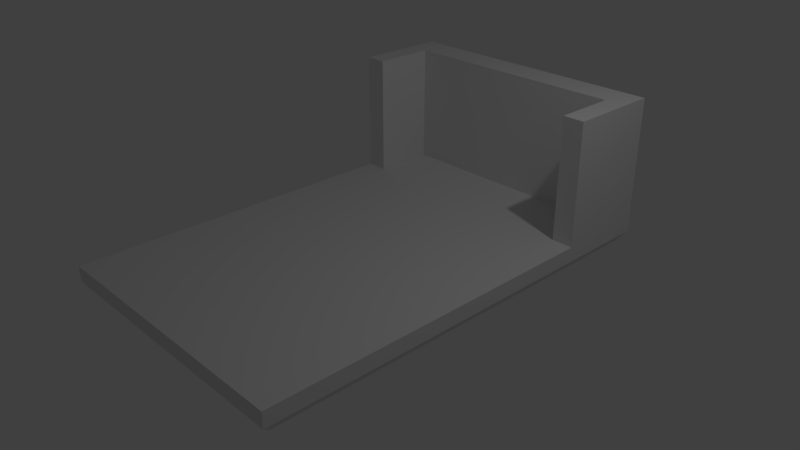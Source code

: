 # Source: Prototype_basic_sled.blend  (saved by Blender 2.79.0; exported with 4.5.12 LTS)
import bpy
from mathutils import Matrix  # noqa: F401  (used for matrix-valued properties, if any)

bpy.ops.wm.read_factory_settings(use_empty=True)
scene = bpy.context.scene
scene.name = 'Scene'

# ---- collections
col_collection_1 = bpy.data.collections.new('Collection 1'); scene.collection.children.link(col_collection_1)

# ---- materials (node trees are filled in below, after node groups)
mat_material = bpy.data.materials.new('Material')
mat_material.alpha_threshold = 0.0
mat_material.use_transparent_shadow = False
mat_material.roughness = 0.5
mat_material.line_color = (0.0, 0.0, 0.0, 1.0)

# ---- material node trees

# ---- world
world_world = bpy.data.worlds.new('World'); scene.world = world_world
world_world.color = (0.05088, 0.05088, 0.05088)
world_world.use_sun_shadow = False
world_world.sun_shadow_jitter_overblur = 0.0
world_world.cycles.sampling_method = 'MANUAL'

# ---- cameras
cam_camera = bpy.data.cameras.new('Camera')
cam_camera.clip_end = 100.0
cam_camera.lens = 35.0
cam_camera.sensor_width = 32.0
cam_camera.sensor_height = 18.0
cam_camera.ortho_scale = 7.314
cam_camera.dof.focus_distance = 0.0
cam_camera.dof.aperture_fstop = 128.0

# ---- lights
light_lamp = bpy.data.lights.new('Lamp', 'POINT')
light_lamp.transmission_factor = 0.0
light_lamp.cutoff_distance = 30.0
light_lamp.energy = 100.0
light_lamp.shadow_buffer_clip_start = 1.001
light_lamp.shadow_soft_size = 0.1
light_lamp.shadow_maximum_resolution = 0.006
light_lamp.use_absolute_resolution = True

# ---- meshes
me_cube = bpy.data.meshes.new('Cube')
me_cube.from_pydata([(1.0, 1.0, 1.0), (1.0, -1.0, 1.0), (-1.0, -1.0, 1.0), (-1.0, 1.0, 1.0), (1.0, 0.8571, 1.0), (1.0, 0.7143, 1.0), (1.0, 0.5714, 1.0), (1.0, 0.4286, 1.0), (1.0, 0.2857, 1.0), (1.0, 0.1429, 1.0), (1.0, -5.066e-07, 1.0), (1.0, -0.1429, 1.0), (1.0, -0.2857, 1.0), (1.0, -0.4286, 1.0), (1.0, -0.5714, 1.0), (1.0, -0.7143, 1.0), (1.0, -0.8571, 1.0), (-1.0, -0.8571, 1.0), (-1.0, -0.7143, 1.0), (-1.0, -0.5714, 1.0), (-1.0, -0.4286, 1.0), (-1.0, -0.2857, 1.0), (-1.0, -0.1429, 1.0), (-1.0, 2.384e-07, 1.0), (-1.0, 0.1429, 1.0), (-1.0, 0.2857, 1.0), (-1.0, 0.4286, 1.0), (-1.0, 0.5714, 1.0), (-1.0, 0.7143, 1.0), (-1.0, 0.8571, 1.0), (0.8462, 1.0, 1.0), (0.6923, 1.0, 1.0), (0.5385, 1.0, 1.0), (0.3846, 1.0, 1.0), (0.2308, 1.0, 1.0), (0.07692, 1.0, 1.0), (-0.07692, 1.0, 1.0), (-0.2308, 1.0, 1.0), (-0.3846, 1.0, 1.0), (-0.5385, 1.0, 1.0), (-0.6923, 1.0, 1.0), (-0.8462, 1.0, 1.0), (0.8462, -1.0, 1.0), (0.6923, -1.0, 1.0), (0.5385, -1.0, 1.0), (0.3846, -1.0, 1.0), (0.2308, -1.0, 1.0), (0.07692, -1.0, 1.0), (-0.07692, -1.0, 1.0), (-0.2308, -1.0, 1.0), (-0.3846, -1.0, 1.0), (-0.5385, -1.0, 1.0), (-0.6923, -1.0, 1.0), (-0.8462, -1.0, 1.0), (-0.8462, 0.8571, 1.0), (-0.6923, 0.8571, 1.0), (-0.5385, 0.8571, 1.0), (-0.3846, 0.8571, 1.0), (-0.2308, 0.8571, 1.0), (-0.07692, 0.8571, 1.0), (0.07692, 0.8571, 1.0), (0.2308, 0.8571, 1.0), (0.3846, 0.8571, 1.0), (0.5385, 0.8571, 1.0), (0.6923, 0.8571, 1.0), (0.8462, 0.8571, 1.0), (-0.8462, 0.7143, 1.0), (-0.6923, 0.7143, 1.0), (-0.5385, 0.7143, 1.0), (-0.3846, 0.7143, 1.0), (-0.2308, 0.7143, 1.0), (-0.07692, 0.7143, 1.0), (0.07692, 0.7143, 1.0), (0.2308, 0.7143, 1.0), (0.3846, 0.7143, 1.0), (0.5385, 0.7143, 1.0), (0.6923, 0.7143, 1.0), (0.8462, 0.7143, 1.0), (-0.8462, 0.5714, 1.0), (-0.6923, 0.5714, 1.0), (-0.5385, 0.5714, 1.0), (-0.3846, 0.5714, 1.0), (-0.2308, 0.5714, 1.0), (-0.07692, 0.5714, 1.0), (0.07692, 0.5714, 1.0), (0.2308, 0.5714, 1.0), (0.3846, 0.5714, 1.0), (0.5385, 0.5714, 1.0), (0.6923, 0.5714, 1.0), (0.8462, 0.5714, 1.0), (-0.8462, 0.4286, 1.0), (-0.6923, 0.4286, 1.0), (-0.5385, 0.4286, 1.0), (-0.3846, 0.4286, 1.0), (-0.2308, 0.4286, 1.0), (-0.07692, 0.4286, 1.0), (0.07692, 0.4286, 1.0), (0.2308, 0.4286, 1.0), (0.3846, 0.4286, 1.0), (0.5385, 0.4286, 1.0), (0.6923, 0.4286, 1.0), (0.8462, 0.4286, 1.0), (-0.8462, 0.2857, 1.0), (-0.6923, 0.2857, 1.0), (-0.5385, 0.2857, 1.0), (-0.3846, 0.2857, 1.0), (-0.2308, 0.2857, 1.0), (-0.07692, 0.2857, 1.0), (0.07692, 0.2857, 1.0), (0.2308, 0.2857, 1.0), (0.3846, 0.2857, 1.0), (0.5385, 0.2857, 1.0), (0.6923, 0.2857, 1.0), (0.8462, 0.2857, 1.0), (-0.8462, 0.1429, 1.0), (-0.6923, 0.1429, 1.0), (-0.5385, 0.1429, 1.0), (-0.3846, 0.1429, 1.0), (-0.2308, 0.1429, 1.0), (-0.07692, 0.1429, 1.0), (0.07692, 0.1429, 1.0), (0.2308, 0.1429, 1.0), (0.3846, 0.1429, 1.0), (0.5385, 0.1429, 1.0), (0.6923, 0.1429, 1.0), (0.8462, 0.1429, 1.0), (-0.8462, 1.811e-07, 1.0), (-0.6923, 1.238e-07, 1.0), (-0.5385, 6.648e-08, 1.0), (-0.3846, 9.17e-09, 1.0), (-0.2308, -4.814e-08, 1.0), (-0.07692, -1.055e-07, 1.0), (0.07692, -1.628e-07, 1.0), (0.2308, -2.201e-07, 1.0), (0.3846, -2.774e-07, 1.0), (0.5385, -3.347e-07, 1.0), (0.6923, -3.92e-07, 1.0), (0.8462, -4.493e-07, 1.0), (-0.8462, -0.1429, 1.0), (-0.6923, -0.1429, 1.0), (-0.5385, -0.1429, 1.0), (-0.3846, -0.1429, 1.0), (-0.2308, -0.1429, 1.0), (-0.07692, -0.1429, 1.0), (0.07692, -0.1429, 1.0), (0.2308, -0.1429, 1.0), (0.3846, -0.1429, 1.0), (0.5385, -0.1429, 1.0), (0.6923, -0.1429, 1.0), (0.8462, -0.1429, 1.0), (-0.8462, -0.2857, 1.0), (-0.6923, -0.2857, 1.0), (-0.5385, -0.2857, 1.0), (-0.3846, -0.2857, 1.0), (-0.2308, -0.2857, 1.0), (-0.07692, -0.2857, 1.0), (0.07692, -0.2857, 1.0), (0.2308, -0.2857, 1.0), (0.3846, -0.2857, 1.0), (0.5385, -0.2857, 1.0), (0.6923, -0.2857, 1.0), (0.8462, -0.2857, 1.0), (-0.8462, -0.4286, 1.0), (-0.6923, -0.4286, 1.0), (-0.5385, -0.4286, 1.0), (-0.3846, -0.4286, 1.0), (-0.2308, -0.4286, 1.0), (-0.07692, -0.4286, 1.0), (0.07692, -0.4286, 1.0), (0.2308, -0.4286, 1.0), (0.3846, -0.4286, 1.0), (0.5385, -0.4286, 1.0), (0.6923, -0.4286, 1.0), (0.8462, -0.4286, 1.0), (-0.8462, -0.5714, 1.0), (-0.6923, -0.5714, 1.0), (-0.5385, -0.5714, 1.0), (-0.3846, -0.5714, 1.0), (-0.2308, -0.5714, 1.0), (-0.07692, -0.5714, 1.0), (0.07692, -0.5714, 1.0), (0.2308, -0.5714, 1.0), (0.3846, -0.5714, 1.0), (0.5385, -0.5714, 1.0), (0.6923, -0.5714, 1.0), (0.8462, -0.5714, 1.0), (-0.8462, -0.7143, 1.0), (-0.6923, -0.7143, 1.0), (-0.5385, -0.7143, 1.0), (-0.3846, -0.7143, 1.0), (-0.2308, -0.7143, 1.0), (-0.07692, -0.7143, 1.0), (0.07692, -0.7143, 1.0), (0.2308, -0.7143, 1.0), (0.3846, -0.7143, 1.0), (0.5385, -0.7143, 1.0), (0.6923, -0.7143, 1.0), (0.8462, -0.7143, 1.0), (-0.8462, -0.8571, 1.0), (-0.6923, -0.8571, 1.0), (-0.5385, -0.8571, 1.0), (-0.3846, -0.8571, 1.0), (-0.2308, -0.8571, 1.0), (-0.07692, -0.8571, 1.0), (0.07692, -0.8571, 1.0), (0.2308, -0.8571, 1.0), (0.3846, -0.8571, 1.0), (0.5385, -0.8571, 1.0), (0.6923, -0.8571, 1.0), (0.8462, -0.8571, 1.0), (0.8462, 0.8571, -1.0), (0.6923, 0.8571, -1.0), (0.5385, 0.8571, -1.0), (0.3846, 0.8571, -1.0), (0.2308, 0.8571, -1.0), (0.07692, 0.8571, -1.0), (-0.07692, 0.8571, -1.0), (-0.2308, 0.8571, -1.0), (-0.3846, 0.8571, -1.0), (-0.5385, 0.8571, -1.0), (-0.6923, 0.8571, -1.0), (-0.8462, 0.8571, -1.0), (0.8462, 0.7143, -1.0), (0.6923, 0.7143, -1.0), (0.5385, 0.7143, -1.0), (0.3846, 0.7143, -1.0), (0.2308, 0.7143, -1.0), (0.07692, 0.7143, -1.0), (-0.07692, 0.7143, -1.0), (-0.2308, 0.7143, -1.0), (-0.3846, 0.7143, -1.0), (-0.5385, 0.7143, -1.0), (-0.6923, 0.7143, -1.0), (-0.8462, 0.7143, -1.0), (0.8462, 0.5714, -1.0), (0.6923, 0.5714, -1.0), (0.5385, 0.5714, -1.0), (0.3846, 0.5714, -1.0), (0.2308, 0.5714, -1.0), (0.07692, 0.5714, -1.0), (-0.07692, 0.5714, -1.0), (-0.2308, 0.5714, -1.0), (-0.3846, 0.5714, -1.0), (-0.5385, 0.5714, -1.0), (-0.6923, 0.5714, -1.0), (-0.8462, 0.5714, -1.0), (0.8462, 0.4286, -1.0), (0.6923, 0.4286, -1.0), (0.5385, 0.4286, -1.0), (0.3846, 0.4286, -1.0), (0.2308, 0.4286, -1.0), (0.07692, 0.4286, -1.0), (-0.07692, 0.4286, -1.0), (-0.2308, 0.4286, -1.0), (-0.3846, 0.4286, -1.0), (-0.5385, 0.4286, -1.0), (-0.6923, 0.4286, -1.0), (-0.8462, 0.4286, -1.0), (0.8462, 0.2857, -1.0), (0.6923, 0.2857, -1.0), (0.5385, 0.2857, -1.0), (0.3846, 0.2857, -1.0), (0.2308, 0.2857, -1.0), (0.07692, 0.2857, -1.0), (-0.07692, 0.2857, -1.0), (-0.2308, 0.2857, -1.0), (-0.3846, 0.2857, -1.0), (-0.5385, 0.2857, -1.0), (-0.6923, 0.2857, -1.0), (-0.8462, 0.2857, -1.0), (0.8462, 0.1429, -1.0), (0.6923, 0.1429, -1.0), (0.5385, 0.1429, -1.0), (0.3846, 0.1429, -1.0), (0.2308, 0.1429, -1.0), (0.07692, 0.1429, -1.0), (-0.07692, 0.1429, -1.0), (-0.2308, 0.1429, -1.0), (-0.3846, 0.1429, -1.0), (-0.5385, 0.1429, -1.0), (-0.6923, 0.1429, -1.0), (-0.8462, 0.1429, -1.0), (0.8462, 6.877e-09, -1.0), (0.6923, 2.866e-08, -1.0), (0.5385, 5.043e-08, -1.0), (0.3846, 7.221e-08, -1.0), (0.2308, 9.399e-08, -1.0), (0.07692, 1.158e-07, -1.0), (-0.07692, 1.375e-07, -1.0), (-0.2308, 1.593e-07, -1.0), (-0.3846, 1.811e-07, -1.0), (-0.5385, 2.029e-07, -1.0), (-0.6923, 2.247e-07, -1.0), (-0.8462, 2.464e-07, -1.0), (0.8462, -0.1429, -1.0), (0.6923, -0.1429, -1.0), (0.5385, -0.1429, -1.0), (0.3846, -0.1429, -1.0), (0.2308, -0.1429, -1.0), (0.07692, -0.1429, -1.0), (-0.07692, -0.1429, -1.0), (-0.2308, -0.1429, -1.0), (-0.3846, -0.1429, -1.0), (-0.5385, -0.1429, -1.0), (-0.6923, -0.1429, -1.0), (-0.8462, -0.1429, -1.0), (0.8462, -0.2857, -1.0), (0.6923, -0.2857, -1.0), (0.5385, -0.2857, -1.0), (0.3846, -0.2857, -1.0), (0.2308, -0.2857, -1.0), (0.07692, -0.2857, -1.0), (-0.07692, -0.2857, -1.0), (-0.2308, -0.2857, -1.0), (-0.3846, -0.2857, -1.0), (-0.5385, -0.2857, -1.0), (-0.6923, -0.2857, -1.0), (-0.8462, -0.2857, -1.0), (0.8462, -0.4286, -1.0), (0.6923, -0.4286, -1.0), (0.5385, -0.4286, -1.0), (0.3846, -0.4286, -1.0), (0.2308, -0.4286, -1.0), (0.07692, -0.4286, -1.0), (-0.07692, -0.4286, -1.0), (-0.2308, -0.4286, -1.0), (-0.3846, -0.4286, -1.0), (-0.5385, -0.4286, -1.0), (-0.6923, -0.4286, -1.0), (-0.8462, -0.4286, -1.0), (0.8462, -0.5714, -1.0), (0.6923, -0.5714, -1.0), (0.5385, -0.5714, -1.0), (0.3846, -0.5714, -1.0), (0.2308, -0.5714, -1.0), (0.07692, -0.5714, -1.0), (-0.07692, -0.5714, -1.0), (-0.2308, -0.5714, -1.0), (-0.3846, -0.5714, -1.0), (-0.5385, -0.5714, -1.0), (-0.6923, -0.5714, -1.0), (-0.8462, -0.5714, -1.0), (0.8462, -0.7143, -1.0), (0.6923, -0.7143, -1.0), (0.5385, -0.7143, -1.0), (0.3846, -0.7143, -1.0), (0.2308, -0.7143, -1.0), (0.07692, -0.7143, -1.0), (-0.07692, -0.7143, -1.0), (-0.2308, -0.7143, -1.0), (-0.3846, -0.7143, -1.0), (-0.5385, -0.7143, -1.0), (-0.6923, -0.7143, -1.0), (-0.8462, -0.7143, -1.0), (0.8462, -0.8571, -1.0), (0.6923, -0.8571, -1.0), (0.5385, -0.8571, -1.0), (0.3846, -0.8571, -1.0), (0.2308, -0.8571, -1.0), (0.07692, -0.8571, -1.0), (-0.07692, -0.8571, -1.0), (-0.2308, -0.8571, -1.0), (-0.3846, -0.8571, -1.0), (-0.5385, -0.8571, -1.0), (-0.6923, -0.8571, -1.0), (-0.8462, -0.8571, -1.0), (-0.8462, 1.0, 9.536), (-1.0, 1.0, 9.536), (-1.0, 0.8571, 9.536), (1.0, 1.0, 9.536), (1.0, 0.8571, 9.536), (1.0, 0.7143, 9.536), (1.0, 0.5714, 9.536), (-1.0, 0.5714, 9.536), (-1.0, 0.7143, 9.536), (0.8462, 0.8571, 9.536), (0.8462, 0.7143, 9.536), (0.8462, 0.5714, 9.536), (0.8462, 1.0, 9.536), (0.6923, 1.0, 9.536), (0.5385, 1.0, 9.536), (0.3846, 1.0, 9.536), (0.2308, 1.0, 9.536), (0.07692, 1.0, 9.536), (-0.07692, 1.0, 9.536), (-0.2308, 1.0, 9.536), (-0.3846, 1.0, 9.536), (-0.5385, 1.0, 9.536), (-0.6923, 1.0, 9.536), (-0.8462, 0.8571, 9.536), (-0.6923, 0.8571, 9.536), (-0.5385, 0.8571, 9.536), (-0.3846, 0.8571, 9.536), (-0.2308, 0.8571, 9.536), (-0.07692, 0.8571, 9.536), (0.07692, 0.8571, 9.536), (0.2308, 0.8571, 9.536), (0.3846, 0.8571, 9.536), (0.5385, 0.8571, 9.536), (0.6923, 0.8571, 9.536), (-0.8462, 0.7143, 9.536), (-0.8462, 0.5714, 9.536), (0.9163, 0.9163, -1.0), (0.9163, -0.9163, -1.0), (-0.9163, -0.9163, -1.0), (-0.9163, 0.9163, -1.0), (0.9163, 0.8571, -1.0), (0.9163, 0.7143, -1.0), (0.9163, 0.5714, -1.0), (0.9163, 0.4286, -1.0), (0.9163, 0.2857, -1.0), (0.9163, 0.1429, -1.0), (0.9163, -3.057e-09, -1.0), (0.9163, -0.1429, -1.0), (0.9163, -0.2857, -1.0), (0.9163, -0.4286, -1.0), (0.9163, -0.5714, -1.0), (0.9163, -0.7143, -1.0), (0.9163, -0.8571, -1.0), (-0.9163, -0.8571, -1.0), (-0.9163, -0.7143, -1.0), (-0.9163, -0.5714, -1.0), (-0.9163, -0.4286, -1.0), (-0.9163, -0.2857, -1.0), (-0.9163, -0.1429, -1.0), (-0.9163, 2.564e-07, -1.0), (-0.9163, 0.1429, -1.0), (-0.9163, 0.2857, -1.0), (-0.9163, 0.4286, -1.0), (-0.9163, 0.5714, -1.0), (-0.9163, 0.7143, -1.0), (-0.9163, 0.8571, -1.0), (0.8462, 0.9163, -1.0), (0.6923, 0.9163, -1.0), (0.5385, 0.9163, -1.0), (0.3846, 0.9163, -1.0), (0.2308, 0.9163, -1.0), (0.07692, 0.9163, -1.0), (-0.07692, 0.9163, -1.0), (-0.2308, 0.9163, -1.0), (-0.3846, 0.9163, -1.0), (-0.5385, 0.9163, -1.0), (-0.6923, 0.9163, -1.0), (-0.8462, 0.9163, -1.0), (0.8462, -0.9163, -1.0), (0.6923, -0.9163, -1.0), (0.5385, -0.9163, -1.0), (0.3846, -0.9163, -1.0), (0.2308, -0.9163, -1.0), (0.07692, -0.9163, -1.0), (-0.07692, -0.9163, -1.0), (-0.2308, -0.9163, -1.0), (-0.3846, -0.9163, -1.0), (-0.5385, -0.9163, -1.0), (-0.6923, -0.9163, -1.0), (-0.8462, -0.9163, -1.0), (0.9561, 0.9561, -0.7155), (1.0, 1.0, -0.08317), (1.0, -1.0, -0.08317), (0.9561, -0.9561, -0.7155), (-1.0, -1.0, -0.08317), (-0.9561, -0.9561, -0.7155), (-0.9561, 0.9561, -0.7155), (-1.0, 1.0, -0.08317), (1.0, 0.8571, -0.08317), (0.9561, 0.8571, -0.7155), (1.0, 0.7143, -0.08317), (0.9561, 0.7143, -0.7155), (1.0, 0.5714, -0.08317), (0.9561, 0.5714, -0.7155), (1.0, 0.4286, -0.08317), (0.9561, 0.4286, -0.7155), (1.0, 0.2857, -0.08317), (0.9561, 0.2857, -0.7155), (1.0, 0.1429, -0.08317), (0.9561, 0.1429, -0.7155), (1.0, -1.423e-07, -0.08317), (0.9561, -1.845e-08, -0.7155), (1.0, -0.1429, -0.08317), (0.9561, -0.1429, -0.7155), (1.0, -0.2857, -0.08317), (0.9561, -0.2857, -0.7155), (1.0, -0.4286, -0.08317), (0.9561, -0.4286, -0.7155), (1.0, -0.5714, -0.08317), (0.9561, -0.5714, -0.7155), (1.0, -0.7143, -0.08317), (0.9561, -0.7143, -0.7155), (0.9561, -0.8571, -0.7155), (1.0, -0.8571, -0.08317), (-1.0, -0.8571, -0.08317), (-0.9561, -0.8571, -0.7155), (-1.0, -0.7143, -0.08317), (-0.9561, -0.7143, -0.7155), (-1.0, -0.5714, -0.08317), (-0.9561, -0.5714, -0.7155), (-1.0, -0.4286, -0.08317), (-0.9561, -0.4286, -0.7155), (-1.0, -0.2857, -0.08317), (-0.9561, -0.2857, -0.7155), (-1.0, -0.1429, -0.08317), (-0.9561, -0.1429, -0.7155), (-1.0, 2.605e-07, -0.08317), (-0.9561, 2.614e-07, -0.7155), (-1.0, 0.1429, -0.08317), (-0.9561, 0.1429, -0.7155), (-1.0, 0.2857, -0.08317), (-0.9561, 0.2857, -0.7155), (-1.0, 0.4286, -0.08317), (-0.9561, 0.4286, -0.7155), (-1.0, 0.5714, -0.08317), (-0.9561, 0.5714, -0.7155), (-1.0, 0.7143, -0.08317), (-0.9561, 0.7143, -0.7155), (-0.9561, 0.8571, -0.7155), (-1.0, 0.8571, -0.08317), (0.8462, 0.9561, -0.7155), (0.8462, 1.0, -0.08317), (0.6923, 0.9561, -0.7155), (0.6923, 1.0, -0.08317), (0.5385, 0.9561, -0.7155), (0.5385, 1.0, -0.08317), (0.3846, 0.9561, -0.7155), (0.3846, 1.0, -0.08317), (0.2308, 0.9561, -0.7155), (0.2308, 1.0, -0.08317), (0.07692, 0.9561, -0.7155), (0.07692, 1.0, -0.08317), (-0.07692, 0.9561, -0.7155), (-0.07692, 1.0, -0.08317), (-0.2308, 0.9561, -0.7155), (-0.2308, 1.0, -0.08317), (-0.3846, 0.9561, -0.7155), (-0.3846, 1.0, -0.08317), (-0.5385, 0.9561, -0.7155), (-0.5385, 1.0, -0.08317), (-0.6923, 0.9561, -0.7155), (-0.6923, 1.0, -0.08317), (-0.8462, 1.0, -0.08317), (-0.8462, 0.9561, -0.7155), (0.8462, -1.0, -0.08317), (0.8462, -0.9561, -0.7155), (0.6923, -1.0, -0.08317), (0.6923, -0.9561, -0.7155), (0.5385, -1.0, -0.08317), (0.5385, -0.9561, -0.7155), (0.3846, -1.0, -0.08317), (0.3846, -0.9561, -0.7155), (0.2308, -1.0, -0.08317), (0.2308, -0.9561, -0.7155), (0.07692, -1.0, -0.08317), (0.07692, -0.9561, -0.7155), (-0.07692, -1.0, -0.08317), (-0.07692, -0.9561, -0.7155), (-0.2308, -1.0, -0.08317), (-0.2308, -0.9561, -0.7155), (-0.3846, -1.0, -0.08317), (-0.3846, -0.9561, -0.7155), (-0.5385, -1.0, -0.08317), (-0.5385, -0.9561, -0.7155), (-0.6923, -1.0, -0.08317), (-0.6923, -0.9561, -0.7155), (-0.8462, -0.9561, -0.7155), (-0.8462, -1.0, -0.08317)], [], [(443, 221, 431, 405), (198, 17, 2, 53), (489, 16, 1, 458), (563, 53, 2, 460), (465, 467, 407, 406), (406, 407, 222, 210), (365, 455, 404, 419), (341, 353, 420, 421), (329, 341, 421, 422), (317, 329, 422, 423), (305, 317, 423, 424), (293, 305, 424, 425), (281, 293, 425, 426), (269, 281, 426, 427), (257, 269, 427, 428), (245, 257, 428, 429), (233, 245, 429, 430), (221, 233, 430, 431), (433, 434, 520, 518), (402, 406, 210, 432), (407, 408, 234, 222), (408, 409, 246, 234), (409, 410, 258, 246), (410, 411, 270, 258), (411, 412, 282, 270), (412, 413, 294, 282), (413, 414, 306, 294), (414, 415, 318, 306), (415, 416, 330, 318), (416, 417, 342, 330), (417, 418, 354, 342), (353, 365, 419, 420), (66, 54, 389, 400), (3, 29, 368, 367), (34, 35, 383, 382), (78, 27, 26, 90), (90, 26, 25, 102), (102, 25, 24, 114), (114, 24, 23, 126), (126, 23, 22, 138), (138, 22, 21, 150), (150, 21, 20, 162), (162, 20, 19, 174), (174, 19, 18, 186), (186, 18, 17, 198), (41, 538, 463, 3), (432, 433, 518, 516), (513, 514, 431, 430), (511, 513, 430, 429), (509, 511, 429, 428), (507, 509, 428, 427), (505, 507, 427, 426), (503, 505, 426, 425), (501, 503, 425, 424), (499, 501, 424, 423), (497, 499, 423, 422), (495, 497, 422, 421), (493, 495, 421, 420), (491, 493, 420, 419), (342, 354, 355, 343), (343, 355, 356, 344), (344, 356, 357, 345), (345, 357, 358, 346), (346, 358, 359, 347), (347, 359, 360, 348), (348, 360, 361, 349), (349, 361, 362, 350), (350, 362, 363, 351), (351, 363, 364, 352), (352, 364, 365, 353), (487, 488, 418, 417), (330, 342, 343, 331), (331, 343, 344, 332), (332, 344, 345, 333), (333, 345, 346, 334), (334, 346, 347, 335), (335, 347, 348, 336), (336, 348, 349, 337), (337, 349, 350, 338), (338, 350, 351, 339), (339, 351, 352, 340), (340, 352, 353, 341), (485, 487, 417, 416), (318, 330, 331, 319), (319, 331, 332, 320), (320, 332, 333, 321), (321, 333, 334, 322), (322, 334, 335, 323), (323, 335, 336, 324), (324, 336, 337, 325), (325, 337, 338, 326), (326, 338, 339, 327), (327, 339, 340, 328), (328, 340, 341, 329), (483, 485, 416, 415), (306, 318, 319, 307), (307, 319, 320, 308), (308, 320, 321, 309), (309, 321, 322, 310), (310, 322, 323, 311), (311, 323, 324, 312), (312, 324, 325, 313), (313, 325, 326, 314), (314, 326, 327, 315), (315, 327, 328, 316), (316, 328, 329, 317), (481, 483, 415, 414), (294, 306, 307, 295), (295, 307, 308, 296), (296, 308, 309, 297), (297, 309, 310, 298), (298, 310, 311, 299), (299, 311, 312, 300), (300, 312, 313, 301), (301, 313, 314, 302), (302, 314, 315, 303), (303, 315, 316, 304), (304, 316, 317, 305), (479, 481, 414, 413), (282, 294, 295, 283), (283, 295, 296, 284), (284, 296, 297, 285), (285, 297, 298, 286), (286, 298, 299, 287), (287, 299, 300, 288), (288, 300, 301, 289), (289, 301, 302, 290), (290, 302, 303, 291), (291, 303, 304, 292), (292, 304, 305, 293), (477, 479, 413, 412), (270, 282, 283, 271), (271, 283, 284, 272), (272, 284, 285, 273), (273, 285, 286, 274), (274, 286, 287, 275), (275, 287, 288, 276), (276, 288, 289, 277), (277, 289, 290, 278), (278, 290, 291, 279), (279, 291, 292, 280), (280, 292, 293, 281), (475, 477, 412, 411), (258, 270, 271, 259), (259, 271, 272, 260), (260, 272, 273, 261), (261, 273, 274, 262), (262, 274, 275, 263), (263, 275, 276, 264), (264, 276, 277, 265), (265, 277, 278, 266), (266, 278, 279, 267), (267, 279, 280, 268), (268, 280, 281, 269), (473, 475, 411, 410), (246, 258, 259, 247), (247, 259, 260, 248), (248, 260, 261, 249), (249, 261, 262, 250), (250, 262, 263, 251), (251, 263, 264, 252), (252, 264, 265, 253), (253, 265, 266, 254), (254, 266, 267, 255), (255, 267, 268, 256), (256, 268, 269, 257), (471, 473, 410, 409), (234, 246, 247, 235), (235, 247, 248, 236), (236, 248, 249, 237), (237, 249, 250, 238), (238, 250, 251, 239), (239, 251, 252, 240), (240, 252, 253, 241), (241, 253, 254, 242), (242, 254, 255, 243), (243, 255, 256, 244), (244, 256, 257, 245), (469, 471, 409, 408), (222, 234, 235, 223), (223, 235, 236, 224), (224, 236, 237, 225), (225, 237, 238, 226), (226, 238, 239, 227), (227, 239, 240, 228), (228, 240, 241, 229), (229, 241, 242, 230), (230, 242, 243, 231), (231, 243, 244, 232), (232, 244, 245, 233), (467, 469, 408, 407), (210, 222, 223, 211), (211, 223, 224, 212), (212, 224, 225, 213), (213, 225, 226, 214), (214, 226, 227, 215), (215, 227, 228, 216), (216, 228, 229, 217), (217, 229, 230, 218), (218, 230, 231, 219), (219, 231, 232, 220), (220, 232, 233, 221), (418, 403, 444, 354), (434, 435, 522, 520), (435, 436, 524, 522), (436, 437, 526, 524), (437, 438, 528, 526), (438, 439, 530, 528), (439, 440, 532, 530), (440, 441, 534, 532), (441, 442, 536, 534), (442, 443, 539, 536), (541, 543, 445, 444), (354, 444, 445, 355), (15, 197, 209, 16), (197, 196, 208, 209), (196, 195, 207, 208), (195, 194, 206, 207), (194, 193, 205, 206), (193, 192, 204, 205), (192, 191, 203, 204), (191, 190, 202, 203), (190, 189, 201, 202), (189, 188, 200, 201), (188, 187, 199, 200), (187, 186, 198, 199), (14, 185, 197, 15), (185, 184, 196, 197), (184, 183, 195, 196), (183, 182, 194, 195), (182, 181, 193, 194), (181, 180, 192, 193), (180, 179, 191, 192), (179, 178, 190, 191), (178, 177, 189, 190), (177, 176, 188, 189), (176, 175, 187, 188), (175, 174, 186, 187), (13, 173, 185, 14), (173, 172, 184, 185), (172, 171, 183, 184), (171, 170, 182, 183), (170, 169, 181, 182), (169, 168, 180, 181), (168, 167, 179, 180), (167, 166, 178, 179), (166, 165, 177, 178), (165, 164, 176, 177), (164, 163, 175, 176), (163, 162, 174, 175), (12, 161, 173, 13), (161, 160, 172, 173), (160, 159, 171, 172), (159, 158, 170, 171), (158, 157, 169, 170), (157, 156, 168, 169), (156, 155, 167, 168), (155, 154, 166, 167), (154, 153, 165, 166), (153, 152, 164, 165), (152, 151, 163, 164), (151, 150, 162, 163), (11, 149, 161, 12), (149, 148, 160, 161), (148, 147, 159, 160), (147, 146, 158, 159), (146, 145, 157, 158), (145, 144, 156, 157), (144, 143, 155, 156), (143, 142, 154, 155), (142, 141, 153, 154), (141, 140, 152, 153), (140, 139, 151, 152), (139, 138, 150, 151), (10, 137, 149, 11), (137, 136, 148, 149), (136, 135, 147, 148), (135, 134, 146, 147), (134, 133, 145, 146), (133, 132, 144, 145), (132, 131, 143, 144), (131, 130, 142, 143), (130, 129, 141, 142), (129, 128, 140, 141), (128, 127, 139, 140), (127, 126, 138, 139), (9, 125, 137, 10), (125, 124, 136, 137), (124, 123, 135, 136), (123, 122, 134, 135), (122, 121, 133, 134), (121, 120, 132, 133), (120, 119, 131, 132), (119, 118, 130, 131), (118, 117, 129, 130), (117, 116, 128, 129), (116, 115, 127, 128), (115, 114, 126, 127), (8, 113, 125, 9), (113, 112, 124, 125), (112, 111, 123, 124), (111, 110, 122, 123), (110, 109, 121, 122), (109, 108, 120, 121), (108, 107, 119, 120), (107, 106, 118, 119), (106, 105, 117, 118), (105, 104, 116, 117), (104, 103, 115, 116), (103, 102, 114, 115), (7, 101, 113, 8), (101, 100, 112, 113), (100, 99, 111, 112), (99, 98, 110, 111), (98, 97, 109, 110), (97, 96, 108, 109), (96, 95, 107, 108), (95, 94, 106, 107), (94, 93, 105, 106), (93, 92, 104, 105), (92, 91, 103, 104), (91, 90, 102, 103), (6, 89, 101, 7), (89, 88, 100, 101), (88, 87, 99, 100), (87, 86, 98, 99), (86, 85, 97, 98), (85, 84, 96, 97), (84, 83, 95, 96), (83, 82, 94, 95), (82, 81, 93, 94), (81, 80, 92, 93), (80, 79, 91, 92), (79, 78, 90, 91), (60, 61, 396, 395), (77, 76, 88, 89), (76, 75, 87, 88), (75, 74, 86, 87), (74, 73, 85, 86), (73, 72, 84, 85), (72, 71, 83, 84), (71, 70, 82, 83), (70, 69, 81, 82), (69, 68, 80, 81), (68, 67, 79, 80), (67, 66, 78, 79), (33, 34, 382, 381), (65, 64, 76, 77), (64, 63, 75, 76), (63, 62, 74, 75), (62, 61, 73, 74), (61, 60, 72, 73), (60, 59, 71, 72), (59, 58, 70, 71), (58, 57, 69, 70), (57, 56, 68, 69), (56, 55, 67, 68), (55, 54, 66, 67), (29, 28, 374, 368), (59, 60, 395, 394), (41, 3, 367, 366), (32, 33, 381, 380), (28, 27, 373, 374), (58, 59, 394, 393), (31, 32, 380, 379), (57, 58, 393, 392), (30, 31, 379, 378), (56, 57, 392, 391), (0, 30, 378, 369), (55, 56, 391, 390), (488, 459, 403, 418), (432, 210, 211, 433), (433, 211, 212, 434), (434, 212, 213, 435), (435, 213, 214, 436), (436, 214, 215, 437), (437, 215, 216, 438), (438, 216, 217, 439), (439, 217, 218, 440), (440, 218, 219, 441), (441, 219, 220, 442), (442, 220, 221, 443), (514, 462, 405, 431), (355, 445, 446, 356), (356, 446, 447, 357), (357, 447, 448, 358), (358, 448, 449, 359), (359, 449, 450, 360), (360, 450, 451, 361), (361, 451, 452, 362), (362, 452, 453, 363), (363, 453, 454, 364), (364, 454, 455, 365), (16, 209, 42, 1), (209, 208, 43, 42), (208, 207, 44, 43), (207, 206, 45, 44), (206, 205, 46, 45), (205, 204, 47, 46), (204, 203, 48, 47), (203, 202, 49, 48), (202, 201, 50, 49), (201, 200, 51, 50), (200, 199, 52, 51), (199, 198, 53, 52), (562, 461, 404, 455), (543, 545, 446, 445), (545, 547, 447, 446), (547, 549, 448, 447), (549, 551, 449, 448), (551, 553, 450, 449), (553, 555, 451, 450), (555, 557, 452, 451), (557, 559, 453, 452), (559, 561, 454, 453), (561, 562, 455, 454), (366, 367, 368, 389), (389, 368, 374, 400), (400, 374, 373, 401), (371, 376, 377, 372), (370, 375, 376, 371), (369, 378, 375, 370), (378, 379, 399, 375), (379, 380, 398, 399), (380, 381, 397, 398), (381, 382, 396, 397), (382, 383, 395, 396), (383, 384, 394, 395), (384, 385, 393, 394), (385, 386, 392, 393), (386, 387, 391, 392), (387, 388, 390, 391), (388, 366, 389, 390), (61, 62, 397, 396), (4, 0, 369, 370), (89, 6, 372, 377), (35, 36, 384, 383), (62, 63, 398, 397), (5, 4, 370, 371), (78, 66, 400, 401), (36, 37, 385, 384), (63, 64, 399, 398), (6, 5, 371, 372), (65, 77, 376, 375), (27, 78, 401, 373), (37, 38, 386, 385), (64, 65, 375, 399), (77, 89, 377, 376), (38, 39, 387, 386), (39, 40, 388, 387), (40, 41, 366, 388), (54, 55, 390, 389), (459, 541, 444, 403), (515, 29, 3, 463), (461, 491, 419, 404), (443, 405, 462, 539), (0, 457, 517, 30), (464, 4, 5, 466), (466, 5, 6, 468), (468, 6, 7, 470), (470, 7, 8, 472), (472, 8, 9, 474), (474, 9, 10, 476), (476, 10, 11, 478), (478, 11, 12, 480), (480, 12, 13, 482), (482, 13, 14, 484), (484, 14, 15, 486), (486, 15, 16, 489), (460, 2, 17, 490), (490, 17, 18, 492), (492, 18, 19, 494), (494, 19, 20, 496), (496, 20, 21, 498), (498, 21, 22, 500), (500, 22, 23, 502), (502, 23, 24, 504), (504, 24, 25, 506), (506, 25, 26, 508), (508, 26, 27, 510), (510, 27, 28, 512), (512, 28, 29, 515), (456, 465, 406, 402), (30, 517, 519, 31), (31, 519, 521, 32), (32, 521, 523, 33), (33, 523, 525, 34), (34, 525, 527, 35), (35, 527, 529, 36), (36, 529, 531, 37), (37, 531, 533, 38), (38, 533, 535, 39), (39, 535, 537, 40), (40, 537, 538, 41), (458, 1, 42, 540), (540, 42, 43, 542), (542, 43, 44, 544), (544, 44, 45, 546), (546, 45, 46, 548), (548, 46, 47, 550), (550, 47, 48, 552), (552, 48, 49, 554), (554, 49, 50, 556), (556, 50, 51, 558), (558, 51, 52, 560), (560, 52, 53, 563), (457, 0, 4, 464), (489, 458, 459, 488), (463, 538, 539, 462), (563, 460, 461, 562), (515, 463, 462, 514), (457, 464, 465, 456), (464, 466, 467, 465), (466, 468, 469, 467), (468, 470, 471, 469), (470, 472, 473, 471), (472, 474, 475, 473), (474, 476, 477, 475), (476, 478, 479, 477), (478, 480, 481, 479), (480, 482, 483, 481), (482, 484, 485, 483), (484, 486, 487, 485), (486, 489, 488, 487), (460, 490, 491, 461), (490, 492, 493, 491), (492, 494, 495, 493), (494, 496, 497, 495), (496, 498, 499, 497), (498, 500, 501, 499), (500, 502, 503, 501), (502, 504, 505, 503), (504, 506, 507, 505), (506, 508, 509, 507), (508, 510, 511, 509), (510, 512, 513, 511), (512, 515, 514, 513), (517, 457, 456, 516), (519, 517, 516, 518), (521, 519, 518, 520), (523, 521, 520, 522), (525, 523, 522, 524), (527, 525, 524, 526), (529, 527, 526, 528), (531, 529, 528, 530), (533, 531, 530, 532), (535, 533, 532, 534), (537, 535, 534, 536), (538, 537, 536, 539), (458, 540, 541, 459), (540, 542, 543, 541), (542, 544, 545, 543), (544, 546, 547, 545), (546, 548, 549, 547), (548, 550, 551, 549), (550, 552, 553, 551), (552, 554, 555, 553), (554, 556, 557, 555), (556, 558, 559, 557), (558, 560, 561, 559), (560, 563, 562, 561), (402, 432, 516, 456)])
me_cube.materials.append(mat_material)
me_cube.use_remesh_preserve_volume = False
me_cube.use_remesh_preserve_attributes = False
me_cube.use_mirror_vertex_groups = False
me_cube.update()

# ---- objects
ob_cube = bpy.data.objects.new('Cube', me_cube)
ob_lamp = bpy.data.objects.new('Lamp', light_lamp)
ob_camera = bpy.data.objects.new('Camera', cam_camera)

# ---- transforms, parenting, visibility, modifiers, constraints
ob_cube.location = (0.0, 0.0, 0.0)
ob_cube.scale = (1.893, 2.999, 0.1954)
ob_cube.lock_rotations_4d = False
ob_cube.empty_display_type = 'ARROWS'
ob_cube.lineart.crease_threshold = 0.0
ob_lamp.location = (4.076, 1.005, 5.904)
ob_lamp.rotation_euler = (0.6503, 0.05522, 1.866)
ob_lamp.lock_rotations_4d = False
ob_lamp.empty_display_type = 'ARROWS'
ob_lamp.color = (0.0, 0.0, 0.0, 0.0)
ob_lamp.lineart.crease_threshold = 0.0
ob_camera.location = (7.481, -6.508, 5.344)
ob_camera.rotation_euler = (1.109, 0.0, 0.8149)
ob_camera.lock_rotations_4d = False
ob_camera.empty_display_type = 'ARROWS'
ob_camera.color = (0.0, 0.0, 0.0, 0.0)
ob_camera.display_type = 'WIRE'
ob_camera.lineart.crease_threshold = 0.0

# ---- collection membership
col_collection_1.objects.link(ob_cube)
col_collection_1.objects.link(ob_lamp)
col_collection_1.objects.link(ob_camera)

# ---- scene / render settings (as saved in the file)
scene.camera = ob_camera
scene.frame_start = 1; scene.frame_end = 250; scene.frame_set(1)
scene.render.engine = 'BLENDER_EEVEE_NEXT'
scene.render.resolution_percentage = 50
scene.render.dither_intensity = 0.0
scene.cycles.use_denoising = False
scene.cycles.samples = 128
scene.cycles.sampling_pattern = 'TABULATED_SOBOL'
scene.cycles.use_adaptive_sampling = False
scene.cycles.use_light_tree = False
scene.cycles.blur_glossy = 0.0
scene.cycles.sample_clamp_indirect = 0.0
scene.view_settings.view_transform = 'Standard'
bpy.context.view_layer.update()
